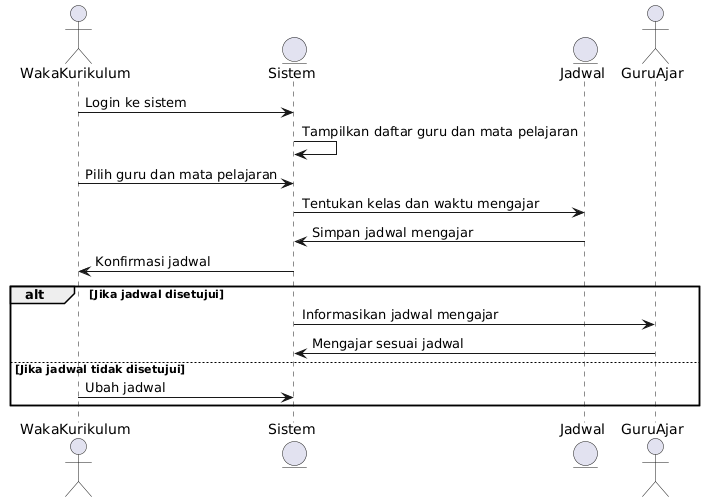

The diagram above was rendered by PlantUML. Its source (embedded in the PNG):
@startuml
actor WakaKurikulum
entity Sistem
entity Jadwal
actor GuruAjar

WakaKurikulum -> Sistem: Login ke sistem
Sistem -> Sistem: Tampilkan daftar guru dan mata pelajaran
WakaKurikulum -> Sistem: Pilih guru dan mata pelajaran
Sistem -> Jadwal: Tentukan kelas dan waktu mengajar
Jadwal -> Sistem: Simpan jadwal mengajar
Sistem -> WakaKurikulum: Konfirmasi jadwal

alt Jika jadwal disetujui
    Sistem -> GuruAjar: Informasikan jadwal mengajar
    GuruAjar -> Sistem: Mengajar sesuai jadwal
else Jika jadwal tidak disetujui
    WakaKurikulum -> Sistem: Ubah jadwal
end
@enduml